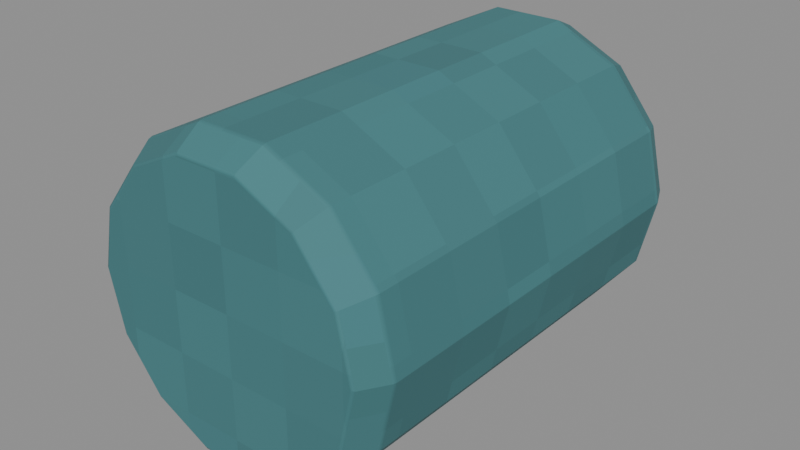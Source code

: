# Source: Rolled-linen.blend  (saved by Blender 4.3.34; exported with 4.5.12 LTS)
import bpy
from mathutils import Matrix  # noqa: F401  (used for matrix-valued properties, if any)

bpy.ops.wm.read_factory_settings(use_empty=True)
scene = bpy.context.scene
scene.name = 'Isolated part'

# ---- collections
col_part_rolled_linen = bpy.data.collections.new('Part.Rolled-linen'); scene.collection.children.link(col_part_rolled_linen)

# ---- images (referenced by path relative to the original .blend; pixels are not part of the script)
import os
ASSET_DIR = os.environ.get("B2B_ASSET_DIR", "")  # directory of the original .blend (textures are referenced by path, not embedded)
HERE = os.path.dirname(os.path.abspath(__file__))  # packed textures are extracted next to this script under _unpacked/

def load_image(name, relpath, width, height, colorspace="sRGB"):
    """Load a texture the original file referenced (path relative to the .blend, or extracted next to this script)."""
    p = next((c for c in (os.path.join(HERE, relpath), os.path.join(ASSET_DIR, relpath)) if relpath and os.path.exists(c)), "")
    if p:
        img = bpy.data.images.load(p, check_existing=True)
        img.name = name
    else:  # same state as the original file: an image datablock whose file is absent (Cycles renders it pink)
        img = bpy.data.images.new(name, width, height)
        img.source = "FILE"
        img.filepath = "//" + (relpath or name)
    img.colorspace_settings.name = colorspace
    return img
img_minecraft___marine_stripe = load_image('Minecraft • Marine stripe', '_unpacked/Marine_stripe.bc7fe28f.png', 32, 32, 'sRGB')

# ---- materials (node trees are filled in below, after node groups)
mat_minecraft___marine_stripe = bpy.data.materials.new('Minecraft / Marine stripe')
mat_minecraft___marine_stripe.diffuse_color = (0.2627, 0.4745, 0.4902, 1.0)

# ---- material node trees
mat_minecraft___marine_stripe.use_nodes = True; mat_minecraft___marine_stripe.node_tree.nodes.clear()
_N = mat_minecraft___marine_stripe.node_tree.nodes; _L = mat_minecraft___marine_stripe.node_tree.links
n0 = _N.new('ShaderNodeBsdfPrincipled'); n0.name = 'Principled BSDF'; n0.location = (10, 300)
n0.inputs[2].default_value = 0.85
n1 = _N.new('ShaderNodeOutputMaterial'); n1.name = 'Material Output'; n1.location = (300, 300)
n2 = _N.new('ShaderNodeTexImage'); n2.name = 'Image Texture'; n2.location = (-580, 280)
n2.image = img_minecraft___marine_stripe
n2.interpolation = 'Closest'
_L.new(n0.outputs[0], n1.inputs[0])
_L.new(n2.outputs[0], n0.inputs[0])
n1.is_active_output = True

# ---- meshes
me_basketblueroll_rolled_linen_001 = bpy.data.meshes.new('BasketBlueRoll.Rolled-linen.001')
me_basketblueroll_rolled_linen_001.from_pydata([(0.091, -0.1435, 0.1004), (0.08199, -0.1435, 0.1399), (0.05674, -0.1435, 0.1716), (0.02025, -0.1435, 0.1891), (-0.02025, -0.1435, 0.1891), (-0.05674, -0.1435, 0.1716), (-0.08199, -0.1435, 0.1399), (-0.091, -0.1435, 0.1004), (-0.08199, -0.1435, 0.06093), (-0.05674, -0.1435, 0.02927), (-0.02025, -0.1435, 0.0117), (0.02025, -0.1435, 0.0117), (0.05674, -0.1435, 0.02927), (0.08199, -0.1435, 0.06093), (0.102, -0.1255, 0.1004), (0.0919, -0.1255, 0.1447), (0.0636, -0.1255, 0.1802), (0.0227, -0.1255, 0.1999), (-0.0227, -0.1255, 0.1999), (-0.0636, -0.1255, 0.1802), (-0.0919, -0.1255, 0.1447), (-0.102, -0.1255, 0.1004), (-0.0919, -0.1255, 0.05616), (-0.0636, -0.1255, 0.02067), (-0.0227, -0.1255, 0.0009749), (0.0227, -0.1255, 0.0009749), (0.0636, -0.1255, 0.02067), (0.0919, -0.1255, 0.05616), (0.103, 0.1255, 0.1004), (0.0928, 0.1255, 0.1451), (0.06422, 0.1255, 0.1809), (0.02292, 0.1255, 0.2008), (-0.02292, 0.1255, 0.2008), (-0.06422, 0.1255, 0.1809), (-0.0928, 0.1255, 0.1451), (-0.103, 0.1255, 0.1004), (-0.0928, 0.1255, 0.05573), (-0.06422, 0.1255, 0.01989), (-0.02292, 0.1255, 0.0), (0.02292, 0.1255, 0.0), (0.06422, 0.1255, 0.01989), (0.0928, 0.1255, 0.05573), (0.095, 0.1435, 0.1004), (0.08559, 0.1435, 0.1416), (0.05923, 0.1435, 0.1747), (0.02114, 0.1435, 0.193), (-0.02114, 0.1435, 0.193), (-0.05923, 0.1435, 0.1747), (-0.08559, 0.1435, 0.1416), (-0.095, 0.1435, 0.1004), (-0.08559, 0.1435, 0.0592), (-0.05923, 0.1435, 0.02614), (-0.02114, 0.1435, 0.007799), (0.02114, 0.1435, 0.007799), (0.05923, 0.1435, 0.02614), (0.08559, 0.1435, 0.0592)], [], [(0, 1, 2, 3, 4, 5, 6, 7, 8, 9, 10, 11, 12, 13), (0, 14, 15, 1), (1, 15, 16, 2), (2, 16, 17, 3), (3, 17, 18, 4), (4, 18, 19, 5), (5, 19, 20, 6), (6, 20, 21, 7), (7, 21, 22, 8), (8, 22, 23, 9), (9, 23, 24, 10), (10, 24, 25, 11), (11, 25, 26, 12), (12, 26, 27, 13), (13, 27, 14, 0), (14, 28, 29, 15), (15, 29, 30, 16), (16, 30, 31, 17), (17, 31, 32, 18), (18, 32, 33, 19), (19, 33, 34, 20), (20, 34, 35, 21), (21, 35, 36, 22), (22, 36, 37, 23), (23, 37, 38, 24), (24, 38, 39, 25), (25, 39, 40, 26), (26, 40, 41, 27), (27, 41, 28, 14), (28, 42, 43, 29), (29, 43, 44, 30), (30, 44, 45, 31), (31, 45, 46, 32), (32, 46, 47, 33), (33, 47, 48, 34), (34, 48, 49, 35), (35, 49, 50, 36), (36, 50, 51, 37), (37, 51, 52, 38), (38, 52, 53, 39), (39, 53, 54, 40), (40, 54, 55, 41), (41, 55, 42, 28), (55, 54, 53, 52, 51, 50, 49, 48, 47, 46, 45, 44, 43, 42)])
_uv = me_basketblueroll_rolled_linen_001.uv_layers.new(name='UV0.Surface')
_uv.uv.foreach_set('vector', [0.5984, 0.7745, 0.5912, 0.8061, 0.571, 0.8314, 0.5418, 0.8455, 0.5094, 0.8455, 0.4803, 0.8314, 0.4601, 0.8061, 0.4528, 0.7745, 0.4601, 0.7429, 0.4803, 0.7176, 0.5094, 0.7035, 0.5418, 0.7035, 0.571, 0.7176, 0.5912, 0.7429, 0.608, 0.5785, 0.608, 0.5929, 0.6434, 0.5929, 0.6396, 0.5785, 0.6396, 0.5785, 0.6434, 0.5929, 0.6718, 0.5929, 0.665, 0.5785, 0.571, 0.5785, 0.5765, 0.5929, 0.5438, 0.5929, 0.5418, 0.5785, 0.5418, 0.5785, 0.5438, 0.5929, 0.5075, 0.5929, 0.5094, 0.5785, 0.5094, 0.5785, 0.5075, 0.5929, 0.4748, 0.5929, 0.4803, 0.5785, 0.665, 0.5785, 0.6718, 0.5929, 0.6434, 0.5929, 0.6396, 0.5785, 0.6396, 0.5785, 0.6434, 0.5929, 0.608, 0.5929, 0.608, 0.5785, 0.608, 0.5785, 0.608, 0.5929, 0.5726, 0.5929, 0.5765, 0.5785, 0.5765, 0.5785, 0.5726, 0.5929, 0.5442, 0.5929, 0.5511, 0.5785, 0.4803, 0.5785, 0.4748, 0.5929, 0.5075, 0.5929, 0.5094, 0.5785, 0.5094, 0.5785, 0.5075, 0.5929, 0.5438, 0.5929, 0.5418, 0.5785, 0.5418, 0.5785, 0.5438, 0.5929, 0.5765, 0.5929, 0.571, 0.5785, 0.5511, 0.5785, 0.5442, 0.5929, 0.5726, 0.5929, 0.5765, 0.5785, 0.5765, 0.5785, 0.5726, 0.5929, 0.608, 0.5929, 0.608, 0.5785, 0.4264, 0.7745, 0.6272, 0.7745, 0.6272, 0.8102, 0.4264, 0.8099, 0.4264, 0.8099, 0.6272, 0.8102, 0.6272, 0.8389, 0.4264, 0.8383, 0.4264, 0.743, 0.6272, 0.7435, 0.6272, 0.7104, 0.4264, 0.7102, 0.4264, 0.7102, 0.6272, 0.7104, 0.6272, 0.6737, 0.4264, 0.6739, 0.4264, 0.6739, 0.6272, 0.6737, 0.6272, 0.6407, 0.4264, 0.6412, 0.4264, 0.8383, 0.6272, 0.8389, 0.6272, 0.8102, 0.4264, 0.8099, 0.4264, 0.8099, 0.6272, 0.8102, 0.6272, 0.7745, 0.4264, 0.7745, 0.4264, 0.7745, 0.6272, 0.7745, 0.6272, 0.7387, 0.4264, 0.7391, 0.4264, 0.7391, 0.6272, 0.7387, 0.6272, 0.7101, 0.4264, 0.7107, 0.4264, 0.6412, 0.6272, 0.6407, 0.6272, 0.6737, 0.4264, 0.6739, 0.4264, 0.6739, 0.6272, 0.6737, 0.6272, 0.7104, 0.4264, 0.7102, 0.4264, 0.7102, 0.6272, 0.7104, 0.6272, 0.7435, 0.4264, 0.743, 0.4264, 0.7107, 0.6272, 0.7101, 0.6272, 0.7387, 0.4264, 0.7391, 0.4264, 0.7391, 0.6272, 0.7387, 0.6272, 0.7745, 0.4264, 0.7745, 0.608, 0.7937, 0.608, 0.8081, 0.641, 0.8081, 0.6438, 0.7937, 0.6438, 0.7937, 0.641, 0.8081, 0.6675, 0.8081, 0.6725, 0.7937, 0.577, 0.7937, 0.573, 0.8081, 0.5426, 0.8081, 0.544, 0.7937, 0.544, 0.7937, 0.5426, 0.8081, 0.5087, 0.8081, 0.5073, 0.7937, 0.5073, 0.7937, 0.5087, 0.8081, 0.4783, 0.8081, 0.4743, 0.7937, 0.6725, 0.7937, 0.6675, 0.8081, 0.641, 0.8081, 0.6438, 0.7937, 0.6438, 0.7937, 0.641, 0.8081, 0.608, 0.8081, 0.608, 0.7937, 0.608, 0.7937, 0.608, 0.8081, 0.5751, 0.8081, 0.5723, 0.7937, 0.5723, 0.7937, 0.5751, 0.8081, 0.5486, 0.8081, 0.5436, 0.7937, 0.4743, 0.7937, 0.4783, 0.8081, 0.5087, 0.8081, 0.5073, 0.7937, 0.5073, 0.7937, 0.5087, 0.8081, 0.5426, 0.8081, 0.544, 0.7937, 0.544, 0.7937, 0.5426, 0.8081, 0.573, 0.8081, 0.577, 0.7937, 0.5436, 0.7937, 0.5486, 0.8081, 0.5751, 0.8081, 0.5723, 0.7937, 0.5723, 0.7937, 0.5751, 0.8081, 0.608, 0.8081, 0.608, 0.7937, 0.5941, 0.7415, 0.573, 0.7151, 0.5426, 0.7004, 0.5087, 0.7004, 0.4783, 0.7151, 0.4572, 0.7415, 0.4496, 0.7745, 0.4572, 0.8075, 0.4783, 0.8339, 0.5087, 0.8486, 0.5426, 0.8486, 0.573, 0.8339, 0.5941, 0.8075, 0.6016, 0.7745])
_uv.active_render = True
_uv = me_basketblueroll_rolled_linen_001.uv_layers.new(name='UV1.Paint')
_uv.uv.foreach_set('vector', [0.8091, 0.648, 0.731, 0.6325, 0.6684, 0.589, 0.6336, 0.5261, 0.6336, 0.4563, 0.6684, 0.3934, 0.731, 0.3499, 0.8091, 0.3344, 0.8872, 0.3499, 0.9498, 0.3934, 0.9846, 0.4563, 0.9846, 0.5261, 0.9498, 0.589, 0.8872, 0.6325, 0.1657, 0.5001, 0.1707, 0.4711, 0.2516, 0.4678, 0.2379, 0.4971, 0.731, 0.6325, 0.7216, 0.6496, 0.6514, 0.6008, 0.6684, 0.589, 0.2392, 0.5086, 0.2528, 0.538, 0.1719, 0.5345, 0.1671, 0.5055, 0.1671, 0.5055, 0.1719, 0.5345, 0.08213, 0.5345, 0.08697, 0.5055, 0.08697, 0.5055, 0.08213, 0.5345, 0.001233, 0.538, 0.0148, 0.5086, 0.6684, 0.3934, 0.6514, 0.3816, 0.7216, 0.3328, 0.731, 0.3499, 0.3895, 0.4971, 0.3758, 0.4678, 0.4567, 0.4711, 0.4617, 0.5001, 0.4617, 0.5001, 0.4567, 0.4711, 0.5465, 0.471, 0.5418, 0.4999, 0.5418, 0.4999, 0.5465, 0.471, 0.6274, 0.4673, 0.6139, 0.4966, 0.2751, 0.9969, 0.2615, 0.9676, 0.3424, 0.9711, 0.3472, 1.0, 0.3472, 1.0, 0.3424, 0.9711, 0.4322, 0.9711, 0.4273, 1.0, 0.4273, 1.0, 0.4322, 0.9711, 0.5131, 0.9676, 0.4995, 0.9969, 0.01348, 0.4966, 1.37e-08, 0.4673, 0.08088, 0.471, 0.08564, 0.4999, 0.08564, 0.4999, 0.08088, 0.471, 0.1707, 0.4711, 0.1657, 0.5001, 0.1707, 0.4711, 0.1723, 0.0411, 0.254, 0.03775, 0.2516, 0.4678, 0.2516, 0.4678, 0.254, 0.03775, 0.3106, 0.0315, 0.3076, 0.4616, 0.2528, 0.538, 0.254, 0.968, 0.1724, 0.9645, 0.1719, 0.5345, 0.1719, 0.5345, 0.1724, 0.9645, 0.08169, 0.9645, 0.08213, 0.5345, 0.08213, 0.5345, 0.08169, 0.9645, 0.0, 0.968, 0.001233, 0.538, 0.3198, 0.4616, 0.3168, 0.0315, 0.3734, 0.03775, 0.3758, 0.4678, 0.3758, 0.4678, 0.3734, 0.03775, 0.4551, 0.0411, 0.4567, 0.4711, 0.4567, 0.4711, 0.4551, 0.0411, 0.5457, 0.0409, 0.5465, 0.471, 0.5465, 0.471, 0.5457, 0.0409, 0.6274, 0.03719, 0.6274, 0.4673, 0.2615, 0.9676, 0.2603, 0.5375, 0.342, 0.541, 0.3424, 0.9711, 0.3424, 0.9711, 0.342, 0.541, 0.4326, 0.541, 0.4322, 0.9711, 0.4322, 0.9711, 0.4326, 0.541, 0.5143, 0.5375, 0.5131, 0.9676, 1.37e-08, 0.4673, 1.397e-08, 0.03719, 0.08168, 0.0409, 0.08088, 0.471, 0.08088, 0.471, 0.08168, 0.0409, 0.1723, 0.0411, 0.1707, 0.4711, 0.1723, 0.0411, 0.1689, 0.008855, 0.2443, 0.00576, 0.254, 0.03775, 0.254, 0.03775, 0.2443, 0.00576, 0.2964, 7.023e-10, 0.3106, 0.0315, 0.254, 0.968, 0.2442, 1.0, 0.1688, 0.9967, 0.1724, 0.9645, 0.1724, 0.9645, 0.1688, 0.9967, 0.08521, 0.9967, 0.08169, 0.9645, 0.08169, 0.9645, 0.08521, 0.9967, 0.009866, 1.0, 0.0, 0.968, 0.3168, 0.0315, 0.331, 3.277e-09, 0.3831, 0.00576, 0.3734, 0.03775, 0.3734, 0.03775, 0.3831, 0.00576, 0.4585, 0.008855, 0.4551, 0.0411, 0.4551, 0.0411, 0.4585, 0.008855, 0.5421, 0.008673, 0.5457, 0.0409, 0.5457, 0.0409, 0.5421, 0.008673, 0.6174, 0.00525, 0.6274, 0.03719, 0.2603, 0.5375, 0.2701, 0.5055, 0.3455, 0.5088, 0.342, 0.541, 0.342, 0.541, 0.3455, 0.5088, 0.4291, 0.5088, 0.4326, 0.541, 0.4326, 0.541, 0.4291, 0.5088, 0.5044, 0.5055, 0.5143, 0.5375, 1.397e-08, 0.03719, 0.009957, 0.00525, 0.08529, 0.008673, 0.08168, 0.0409, 0.08168, 0.0409, 0.08529, 0.008673, 0.1689, 0.008855, 0.1723, 0.0411, 0.8983, 0.01621, 0.9637, 0.06164, 1.0, 0.1273, 1.0, 0.2001, 0.9637, 0.2658, 0.8983, 0.3112, 0.8168, 0.3274, 0.7353, 0.3112, 0.6699, 0.2658, 0.6336, 0.2001, 0.6336, 0.1273, 0.6699, 0.06164, 0.7353, 0.01621, 0.8168, 0.0])
me_basketblueroll_rolled_linen_001.materials.append(mat_minecraft___marine_stripe)
me_basketblueroll_rolled_linen_001.update()

# ---- objects
ob_rolled_linen = bpy.data.objects.new('Rolled-linen', me_basketblueroll_rolled_linen_001)

# ---- transforms, parenting, visibility, modifiers, constraints
ob_rolled_linen.location = (0.0, 0.0, 0.0)
_m = ob_rolled_linen.modifiers.new('Hand-finished edges', 'BEVEL')
_m.width = 0.0015
_m.width_pct = 0.0015
_m.harden_normals = True

# ---- collection membership
col_part_rolled_linen.objects.link(ob_rolled_linen)

# ---- scene / render settings (as saved in the file)
scene.frame_start = 1; scene.frame_end = 250; scene.frame_set(1)
scene.render.engine = 'BLENDER_EEVEE_NEXT'
scene.render.image_settings.exr_codec = 'NONE'
scene.render.simplify_subdivision_render = 0
scene.render.simplify_child_particles_render = 0.0
scene.eevee.use_volume_custom_range = False
scene.eevee.use_fast_gi = False
scene.eevee.use_shadows = False
scene.view_settings.white_balance_temperature = 0.0
scene.view_settings.white_balance_tint = 0.0
scene.view_settings.white_balance_whitepoint = (2.97, 0.5193, -0.0414)
bpy.context.view_layer.update()

# ---- added for rendering (the .blend has no active camera and no usable light): camera, sun + grey world if the file has none
cam_auto = bpy.data.cameras.new('AutoCamera')
cam_auto.lens = 50.0
cam_auto.sensor_width = 36.0
cam_auto.clip_end = 1000.0
ob_auto_camera = bpy.data.objects.new('AutoCamera', cam_auto)
scene.collection.objects.link(ob_auto_camera)
ob_auto_camera.location = (0.375987, -0.451185, 0.401207)
ob_auto_camera.rotation_euler = (1.09748, -7.21219e-08, 0.694738)
scene.camera = ob_auto_camera
light_auto_sun = bpy.data.lights.new('AutoSun', 'SUN')
light_auto_sun.energy = 3.0
light_auto_sun.angle = 0.0523599
ob_auto_sun = bpy.data.objects.new('AutoSun', light_auto_sun)
scene.collection.objects.link(ob_auto_sun)
ob_auto_sun.rotation_euler = (0.872665, 0.174533, 0.523599)
if scene.world is None:
    world_auto = bpy.data.worlds.new('AutoWorld')
    world_auto.color = (0.3, 0.3, 0.3)
    scene.world = world_auto
bpy.context.view_layer.update()

